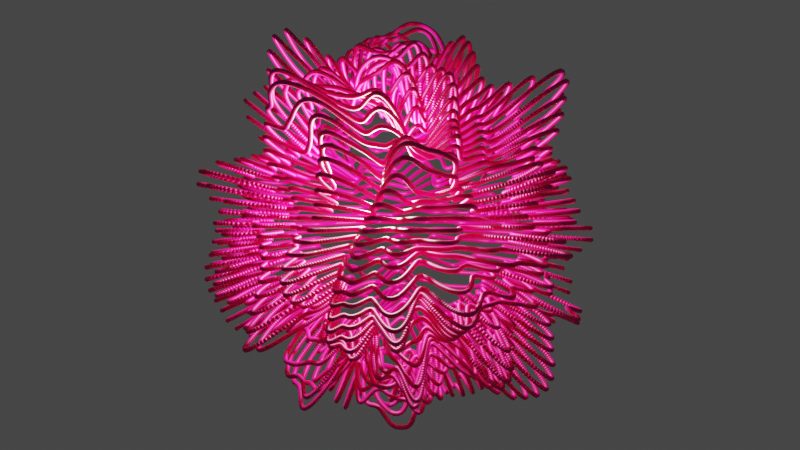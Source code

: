 # Source: GeometryNodesPractice4_September30th2023.blend  (saved by Blender 3.6.13; exported with 4.5.12 LTS)
import bpy
from mathutils import Matrix  # noqa: F401  (used for matrix-valued properties, if any)

bpy.ops.wm.read_factory_settings(use_empty=True)
scene = bpy.context.scene
scene.name = 'Scene'

# ---- collections
col_collection = bpy.data.collections.new('Collection'); scene.collection.children.link(col_collection)

# ---- materials (node trees are filled in below, after node groups)
mat_material_001 = bpy.data.materials.new('Material.001')

# ---- node groups
ng_geometry_nodes = bpy.data.node_groups.new('Geometry Nodes', 'GeometryNodeTree')
_s = ng_geometry_nodes.interface.new_socket(name='Geometry', in_out='OUTPUT', socket_type='NodeSocketGeometry')
_s = ng_geometry_nodes.interface.new_socket(name='Geometry', in_out='INPUT', socket_type='NodeSocketGeometry')
ng_geometry_nodes.is_modifier = True
_N = ng_geometry_nodes.nodes; _L = ng_geometry_nodes.links
n0 = _N.new('NodeGroupOutput'); n0.name = 'Group Output'; n0.location = (942, 41)
n1 = _N.new('ShaderNodeMapRange'); n1.name = 'Map Range'; n1.location = (-592, -329)
n1.inputs[4].default_value = 3.0
n2 = _N.new('NodeGroupInput'); n2.name = 'Group Input'; n2.location = (-711, -40)
n3 = _N.new('GeometryNodeInputNormal'); n3.name = 'Normal'; n3.location = (-606, -226)
n3.legacy_corner_normals = True
n4 = _N.new('ShaderNodeVectorMath'); n4.name = 'Vector Math'; n4.location = (-372, -203)
n4.operation = 'MULTIPLY'
n5 = _N.new('GeometryNodeMeshIcoSphere'); n5.name = 'Ico Sphere'; n5.location = (45, -187)
n5.inputs[0].default_value = 0.04
n6 = _N.new('GeometryNodeSetPosition'); n6.name = 'Set Position'; n6.location = (-253, 11)
n7 = _N.new('GeometryNodeMeshUVSphere'); n7.name = 'UV Sphere'; n7.location = (-547, -21)
n7.inputs[0].default_value = 1000
n7.inputs[1].default_value = 53
n8 = _N.new('ShaderNodeTexNoise'); n8.name = 'Noise Texture'; n8.location = (-907, -151)
n8.inputs[1].default_value = 21.5
n8.inputs[2].default_value = -0.6
n8.inputs[3].default_value = 3.2
n8.inputs[4].default_value = 0.0
n8.inputs[8].default_value = 6.2
n9 = _N.new('GeometryNodeSetMaterial'); n9.name = 'Set Material'; n9.location = (502, 63)
n9.inputs[2].default_value = mat_material_001
n10 = _N.new('GeometryNodeInstanceOnPoints'); n10.name = 'Instance on Points'; n10.location = (282, -102)
n10.width = 148
n11 = _N.new('GeometryNodeSetShadeSmooth'); n11.name = 'Set Shade Smooth'; n11.location = (720, 88)
_L.new(n5.outputs[0], n10.inputs[2])
_L.new(n8.outputs[0], n1.inputs[0])
_L.new(n1.outputs[0], n4.inputs[1])
_L.new(n3.outputs[0], n4.inputs[0])
_L.new(n7.outputs[0], n6.inputs[0])
_L.new(n4.outputs[0], n6.inputs[3])
_L.new(n11.outputs[0], n0.inputs[0])
_L.new(n6.outputs[0], n10.inputs[0])
_L.new(n10.outputs[0], n9.inputs[0])
_L.new(n9.outputs[0], n11.inputs[0])
n0.is_active_output = True

# ---- material node trees
mat_material_001.use_nodes = True; mat_material_001.node_tree.nodes.clear()
_N = mat_material_001.node_tree.nodes; _L = mat_material_001.node_tree.links
n0 = _N.new('ShaderNodeBsdfPrincipled'); n0.name = 'Principled BSDF'; n0.location = (10, 300)
n0.distribution = 'GGX'
n0.subsurface_method = 'RANDOM_WALK_SKIN'
n0.inputs[0].default_value = (0.8, 0.0, 0.2118, 1.0)
n0.inputs[3].default_value = 1.45
n0.inputs[27].default_value = (0.0, 0.0, 0.0, 1.0)
n0.inputs[28].default_value = 1.0
n1 = _N.new('ShaderNodeOutputMaterial'); n1.name = 'Material Output'; n1.location = (300, 300)
_L.new(n0.outputs[0], n1.inputs[0])
n1.is_active_output = True

# ---- world
world_world = bpy.data.worlds.new('World'); scene.world = world_world
world_world.use_nodes = True; world_world.node_tree.nodes.clear()
_N = world_world.node_tree.nodes; _L = world_world.node_tree.links
n0 = _N.new('ShaderNodeOutputWorld'); n0.name = 'World Output'; n0.location = (300, 300)
n1 = _N.new('ShaderNodeBackground'); n1.name = 'Background'; n1.location = (10, 300)
n1.inputs[0].default_value = (0.05088, 0.05088, 0.05088, 1.0)
_L.new(n1.outputs[0], n0.inputs[0])
n0.is_active_output = True
world_world.color = (0.05088, 0.05088, 0.05088)
world_world.use_sun_shadow = False
world_world.sun_shadow_jitter_overblur = 0.0

# ---- cameras
cam_camera = bpy.data.cameras.new('Camera')
cam_camera.clip_end = 100.0
cam_camera.ortho_scale = 7.314

# ---- lights
light_light = bpy.data.lights.new('Light', 'POINT')
light_light.transmission_factor = 0.0
light_light.energy = 1000.0
light_light.shadow_soft_size = 0.1
light_light.shadow_maximum_resolution = 0.006
light_light.use_absolute_resolution = True

# ---- meshes
me_plane = bpy.data.meshes.new('Plane')
me_plane.from_pydata([(-1.0, -1.0, 0.0), (1.0, -1.0, 0.0), (-1.0, 1.0, 0.0), (1.0, 1.0, 0.0)], [], [(0, 1, 3, 2)])
_uv = me_plane.uv_layers.new(name='UVMap')
_uv.uv.foreach_set('vector', [0.0, 0.0, 1.0, 0.0, 1.0, 1.0, 0.0, 1.0])
me_plane.materials.append(mat_material_001)
me_plane.update()

# ---- objects
ob_light = bpy.data.objects.new('Light', light_light)
ob_camera = bpy.data.objects.new('Camera', cam_camera)
ob_plane = bpy.data.objects.new('Plane', me_plane)

# ---- transforms, parenting, visibility, modifiers, constraints
ob_light.location = (0.4859, 1.005, 0.7499)
ob_light.rotation_euler = (0.6503, 0.05522, 1.866)
ob_light.lock_rotations_4d = False
ob_light.empty_display_type = 'ARROWS'
ob_light.color = (0.0, 0.0, 0.0, 0.0)
ob_light.lineart.crease_threshold = 0.0
ob_camera.location = (1.468, 17.9, 1.027)
ob_camera.rotation_euler = (1.514, 0.00212, 3.06)
ob_camera.lock_rotations_4d = False
ob_camera.empty_display_type = 'ARROWS'
ob_camera.color = (0.0, 0.0, 0.0, 0.0)
ob_camera.display_type = 'WIRE'
ob_camera.lineart.crease_threshold = 0.0
ob_plane.location = (0.0, 0.0, 0.0)
_m = ob_plane.modifiers.new('GeometryNodes', 'NODES')
_m.node_group = ng_geometry_nodes

# ---- collection membership
col_collection.objects.link(ob_light)
col_collection.objects.link(ob_camera)
col_collection.objects.link(ob_plane)

# ---- scene / render settings (as saved in the file)
scene.camera = ob_camera
scene.frame_start = 1; scene.frame_end = 250; scene.frame_set(1)
scene.render.engine = 'CYCLES'
scene.render.image_settings.file_format = 'FFMPEG'
scene.render.image_settings.color_mode = 'RGB'
scene.cycles.sampling_pattern = 'TABULATED_SOBOL'
scene.view_settings.view_transform = 'Filmic'
bpy.context.view_layer.update()
